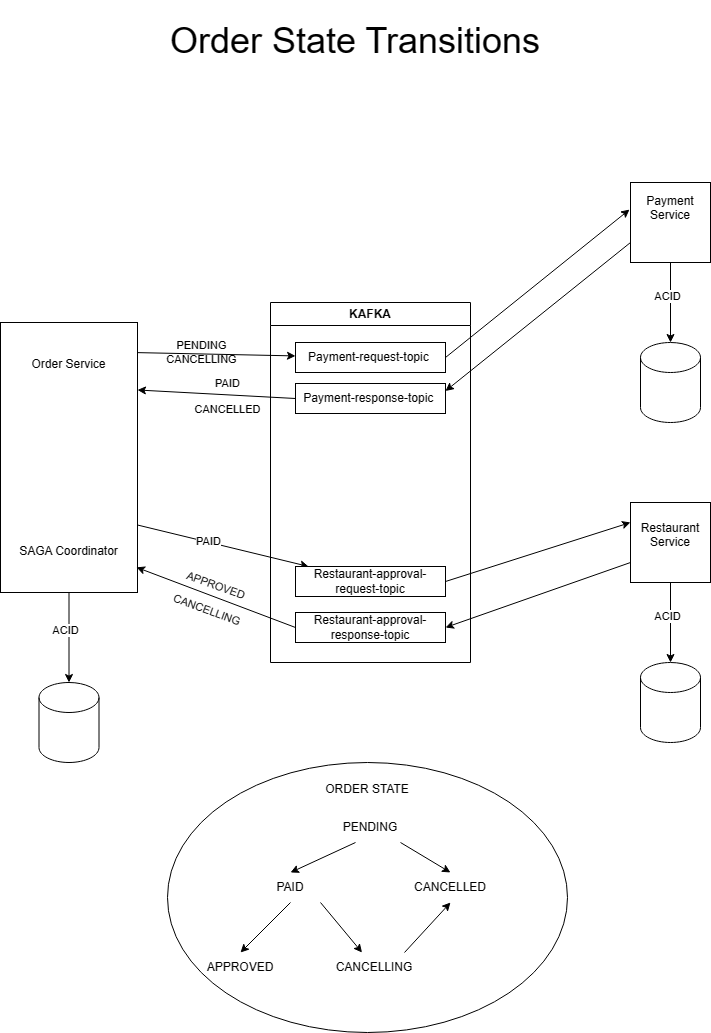

The diagram above was exported from draw.io. Its source (the exported page's mxGraphModel, read from the mxfile embedded in the PNG):
<mxGraphModel dx="1386" dy="-384" grid="1" gridSize="10" guides="1" tooltips="1" connect="1" arrows="1" fold="1" page="1" pageScale="1" pageWidth="827" pageHeight="1169" background="#ffffff" math="0" shadow="0">
  <root>
    <mxCell id="0" />
    <mxCell id="1" parent="0" />
    <mxCell id="VBWEG21hnLUO7OochfII-1" value="&lt;span style=&quot;font-size: 36px;&quot;&gt;Order State Transitions&lt;/span&gt;" style="text;html=1;strokeColor=none;fillColor=none;align=center;verticalAlign=middle;whiteSpace=wrap;rounded=0;" vertex="1" parent="1">
      <mxGeometry x="160" y="1188" width="470" height="80" as="geometry" />
    </mxCell>
    <mxCell id="VBWEG21hnLUO7OochfII-33" style="rounded=0;orthogonalLoop=1;jettySize=auto;html=1;exitX=0.949;exitY=0.111;exitDx=0;exitDy=0;exitPerimeter=0;" edge="1" parent="1" source="VBWEG21hnLUO7OochfII-2" target="VBWEG21hnLUO7OochfII-16">
      <mxGeometry relative="1" as="geometry" />
    </mxCell>
    <mxCell id="VBWEG21hnLUO7OochfII-35" value="PENDING&lt;br&gt;CANCELLING" style="edgeLabel;html=1;align=center;verticalAlign=middle;resizable=0;points=[];labelBackgroundColor=none;" vertex="1" connectable="0" parent="VBWEG21hnLUO7OochfII-33">
      <mxGeometry x="-0.5071" y="1" relative="1" as="geometry">
        <mxPoint x="29" as="offset" />
      </mxGeometry>
    </mxCell>
    <mxCell id="VBWEG21hnLUO7OochfII-37" style="rounded=0;orthogonalLoop=1;jettySize=auto;html=1;exitX=1;exitY=0.75;exitDx=0;exitDy=0;" edge="1" parent="1" source="VBWEG21hnLUO7OochfII-2" target="VBWEG21hnLUO7OochfII-19">
      <mxGeometry relative="1" as="geometry" />
    </mxCell>
    <mxCell id="VBWEG21hnLUO7OochfII-38" value="PAID" style="edgeLabel;html=1;align=center;verticalAlign=middle;resizable=0;points=[];" vertex="1" connectable="0" parent="VBWEG21hnLUO7OochfII-37">
      <mxGeometry x="-0.1859" y="1" relative="1" as="geometry">
        <mxPoint as="offset" />
      </mxGeometry>
    </mxCell>
    <mxCell id="VBWEG21hnLUO7OochfII-2" value="Order Service&lt;br&gt;&lt;br&gt;&lt;br&gt;&lt;br&gt;&lt;br&gt;&lt;br&gt;&lt;br&gt;&lt;br&gt;&lt;br&gt;&lt;br&gt;&lt;br&gt;&lt;br&gt;&lt;br&gt;SAGA Coordinator" style="whiteSpace=wrap;html=1;" vertex="1" parent="1">
      <mxGeometry x="40" y="1510" width="137" height="270" as="geometry" />
    </mxCell>
    <mxCell id="VBWEG21hnLUO7OochfII-3" value="" style="shape=cylinder3;whiteSpace=wrap;html=1;boundedLbl=1;backgroundOutline=1;size=15;" vertex="1" parent="1">
      <mxGeometry x="78.5" y="1870" width="60" height="80" as="geometry" />
    </mxCell>
    <mxCell id="VBWEG21hnLUO7OochfII-4" style="edgeStyle=orthogonalEdgeStyle;rounded=0;orthogonalLoop=1;jettySize=auto;html=1;entryX=0.5;entryY=0;entryDx=0;entryDy=0;entryPerimeter=0;" edge="1" parent="1" source="VBWEG21hnLUO7OochfII-2" target="VBWEG21hnLUO7OochfII-3">
      <mxGeometry relative="1" as="geometry" />
    </mxCell>
    <mxCell id="VBWEG21hnLUO7OochfII-5" value="ACID" style="edgeLabel;html=1;align=center;verticalAlign=middle;resizable=0;points=[];" vertex="1" connectable="0" parent="VBWEG21hnLUO7OochfII-4">
      <mxGeometry x="-0.175" y="-4" relative="1" as="geometry">
        <mxPoint as="offset" />
      </mxGeometry>
    </mxCell>
    <mxCell id="VBWEG21hnLUO7OochfII-15" value="KAFKA" style="swimlane;whiteSpace=wrap;html=1;" vertex="1" parent="1">
      <mxGeometry x="310" y="1490" width="200" height="360" as="geometry" />
    </mxCell>
    <mxCell id="VBWEG21hnLUO7OochfII-16" value="Payment-request-topic&amp;nbsp;" style="rounded=0;whiteSpace=wrap;html=1;" vertex="1" parent="VBWEG21hnLUO7OochfII-15">
      <mxGeometry x="25" y="40" width="150" height="30" as="geometry" />
    </mxCell>
    <mxCell id="VBWEG21hnLUO7OochfII-19" value="Restaurant-approval-request-topic" style="rounded=0;whiteSpace=wrap;html=1;" vertex="1" parent="VBWEG21hnLUO7OochfII-15">
      <mxGeometry x="25" y="264" width="150" height="30" as="geometry" />
    </mxCell>
    <mxCell id="VBWEG21hnLUO7OochfII-20" value="Restaurant-approval-response-topic" style="rounded=0;whiteSpace=wrap;html=1;" vertex="1" parent="VBWEG21hnLUO7OochfII-15">
      <mxGeometry x="25" y="310" width="150" height="30" as="geometry" />
    </mxCell>
    <mxCell id="VBWEG21hnLUO7OochfII-34" style="rounded=0;orthogonalLoop=1;jettySize=auto;html=1;exitX=0;exitY=0.5;exitDx=0;exitDy=0;entryX=1;entryY=0.25;entryDx=0;entryDy=0;" edge="1" parent="1" source="VBWEG21hnLUO7OochfII-17" target="VBWEG21hnLUO7OochfII-2">
      <mxGeometry relative="1" as="geometry" />
    </mxCell>
    <mxCell id="VBWEG21hnLUO7OochfII-36" value="PAID&lt;br&gt;&lt;br&gt;CANCELLED" style="edgeLabel;html=1;align=center;verticalAlign=middle;resizable=0;points=[];labelBackgroundColor=none;" vertex="1" connectable="0" parent="VBWEG21hnLUO7OochfII-34">
      <mxGeometry x="-0.0694" y="-3" relative="1" as="geometry">
        <mxPoint x="5" y="4" as="offset" />
      </mxGeometry>
    </mxCell>
    <mxCell id="VBWEG21hnLUO7OochfII-17" value="Payment-response-topic&amp;nbsp;" style="rounded=0;whiteSpace=wrap;html=1;" vertex="1" parent="1">
      <mxGeometry x="335" y="1571" width="150" height="30" as="geometry" />
    </mxCell>
    <mxCell id="VBWEG21hnLUO7OochfII-32" style="rounded=0;orthogonalLoop=1;jettySize=auto;html=1;exitX=0;exitY=0.75;exitDx=0;exitDy=0;entryX=1;entryY=0.25;entryDx=0;entryDy=0;" edge="1" parent="1" source="VBWEG21hnLUO7OochfII-21" target="VBWEG21hnLUO7OochfII-17">
      <mxGeometry relative="1" as="geometry" />
    </mxCell>
    <mxCell id="VBWEG21hnLUO7OochfII-21" value="Payment Service&lt;br&gt;&lt;br&gt;&lt;br&gt;" style="whiteSpace=wrap;html=1;aspect=fixed;" vertex="1" parent="1">
      <mxGeometry x="670" y="1370" width="80" height="80" as="geometry" />
    </mxCell>
    <mxCell id="VBWEG21hnLUO7OochfII-22" value="" style="shape=cylinder3;whiteSpace=wrap;html=1;boundedLbl=1;backgroundOutline=1;size=15;" vertex="1" parent="1">
      <mxGeometry x="680" y="1530" width="60" height="80" as="geometry" />
    </mxCell>
    <mxCell id="VBWEG21hnLUO7OochfII-23" style="edgeStyle=orthogonalEdgeStyle;rounded=0;orthogonalLoop=1;jettySize=auto;html=1;entryX=0.5;entryY=0;entryDx=0;entryDy=0;entryPerimeter=0;" edge="1" parent="1" source="VBWEG21hnLUO7OochfII-21" target="VBWEG21hnLUO7OochfII-22">
      <mxGeometry relative="1" as="geometry" />
    </mxCell>
    <mxCell id="VBWEG21hnLUO7OochfII-24" value="ACID" style="edgeLabel;html=1;align=center;verticalAlign=middle;resizable=0;points=[];" vertex="1" connectable="0" parent="VBWEG21hnLUO7OochfII-23">
      <mxGeometry x="-0.175" y="-4" relative="1" as="geometry">
        <mxPoint as="offset" />
      </mxGeometry>
    </mxCell>
    <mxCell id="VBWEG21hnLUO7OochfII-30" style="rounded=0;orthogonalLoop=1;jettySize=auto;html=1;exitX=0;exitY=0.75;exitDx=0;exitDy=0;entryX=1;entryY=0.5;entryDx=0;entryDy=0;" edge="1" parent="1" source="VBWEG21hnLUO7OochfII-25" target="VBWEG21hnLUO7OochfII-20">
      <mxGeometry relative="1" as="geometry" />
    </mxCell>
    <mxCell id="VBWEG21hnLUO7OochfII-25" value="Restaurant Service&lt;br&gt;&lt;br&gt;" style="whiteSpace=wrap;html=1;aspect=fixed;" vertex="1" parent="1">
      <mxGeometry x="670" y="1690" width="80" height="80" as="geometry" />
    </mxCell>
    <mxCell id="VBWEG21hnLUO7OochfII-26" value="" style="shape=cylinder3;whiteSpace=wrap;html=1;boundedLbl=1;backgroundOutline=1;size=15;" vertex="1" parent="1">
      <mxGeometry x="680" y="1850" width="60" height="80" as="geometry" />
    </mxCell>
    <mxCell id="VBWEG21hnLUO7OochfII-27" style="edgeStyle=orthogonalEdgeStyle;rounded=0;orthogonalLoop=1;jettySize=auto;html=1;entryX=0.5;entryY=0;entryDx=0;entryDy=0;entryPerimeter=0;" edge="1" parent="1" source="VBWEG21hnLUO7OochfII-25" target="VBWEG21hnLUO7OochfII-26">
      <mxGeometry relative="1" as="geometry" />
    </mxCell>
    <mxCell id="VBWEG21hnLUO7OochfII-28" value="ACID" style="edgeLabel;html=1;align=center;verticalAlign=middle;resizable=0;points=[];" vertex="1" connectable="0" parent="VBWEG21hnLUO7OochfII-27">
      <mxGeometry x="-0.175" y="-4" relative="1" as="geometry">
        <mxPoint as="offset" />
      </mxGeometry>
    </mxCell>
    <mxCell id="VBWEG21hnLUO7OochfII-29" style="rounded=0;orthogonalLoop=1;jettySize=auto;html=1;exitX=1;exitY=0.5;exitDx=0;exitDy=0;entryX=0;entryY=0.25;entryDx=0;entryDy=0;" edge="1" parent="1" source="VBWEG21hnLUO7OochfII-19" target="VBWEG21hnLUO7OochfII-25">
      <mxGeometry relative="1" as="geometry" />
    </mxCell>
    <mxCell id="VBWEG21hnLUO7OochfII-31" style="rounded=0;orthogonalLoop=1;jettySize=auto;html=1;exitX=1;exitY=0.5;exitDx=0;exitDy=0;entryX=-0.012;entryY=0.338;entryDx=0;entryDy=0;entryPerimeter=0;" edge="1" parent="1" source="VBWEG21hnLUO7OochfII-16" target="VBWEG21hnLUO7OochfII-21">
      <mxGeometry relative="1" as="geometry" />
    </mxCell>
    <mxCell id="VBWEG21hnLUO7OochfII-39" style="rounded=0;orthogonalLoop=1;jettySize=auto;html=1;exitX=0;exitY=0.5;exitDx=0;exitDy=0;entryX=0.993;entryY=0.907;entryDx=0;entryDy=0;entryPerimeter=0;" edge="1" parent="1" source="VBWEG21hnLUO7OochfII-20" target="VBWEG21hnLUO7OochfII-2">
      <mxGeometry relative="1" as="geometry" />
    </mxCell>
    <mxCell id="VBWEG21hnLUO7OochfII-40" value="APPROVED&lt;br&gt;&lt;br&gt;CANCELLING" style="edgeLabel;html=1;align=center;verticalAlign=middle;resizable=0;points=[];labelBackgroundColor=none;rotation=20;" vertex="1" connectable="0" parent="VBWEG21hnLUO7OochfII-39">
      <mxGeometry x="0.3911" y="4" relative="1" as="geometry">
        <mxPoint x="27" y="7" as="offset" />
      </mxGeometry>
    </mxCell>
    <mxCell id="VBWEG21hnLUO7OochfII-41" value="ORDER STATE&lt;br&gt;&lt;br&gt;&lt;br&gt;&lt;br&gt;&lt;br&gt;&lt;br&gt;&lt;br&gt;&lt;br&gt;&lt;br&gt;&lt;br&gt;&lt;br&gt;&lt;br&gt;&lt;br&gt;&lt;br&gt;&lt;br&gt;&lt;br&gt;" style="ellipse;whiteSpace=wrap;html=1;" vertex="1" parent="1">
      <mxGeometry x="207" y="1950" width="400" height="270" as="geometry" />
    </mxCell>
    <mxCell id="VBWEG21hnLUO7OochfII-47" style="rounded=0;orthogonalLoop=1;jettySize=auto;html=1;exitX=0.25;exitY=1;exitDx=0;exitDy=0;entryX=0.5;entryY=0;entryDx=0;entryDy=0;" edge="1" parent="1" source="VBWEG21hnLUO7OochfII-42" target="VBWEG21hnLUO7OochfII-43">
      <mxGeometry relative="1" as="geometry" />
    </mxCell>
    <mxCell id="VBWEG21hnLUO7OochfII-48" style="rounded=0;orthogonalLoop=1;jettySize=auto;html=1;exitX=1;exitY=1;exitDx=0;exitDy=0;entryX=0.5;entryY=0;entryDx=0;entryDy=0;" edge="1" parent="1" source="VBWEG21hnLUO7OochfII-42" target="VBWEG21hnLUO7OochfII-44">
      <mxGeometry relative="1" as="geometry" />
    </mxCell>
    <mxCell id="VBWEG21hnLUO7OochfII-42" value="PENDING" style="text;html=1;strokeColor=none;fillColor=none;align=center;verticalAlign=middle;whiteSpace=wrap;rounded=0;" vertex="1" parent="1">
      <mxGeometry x="380" y="2000" width="60" height="30" as="geometry" />
    </mxCell>
    <mxCell id="VBWEG21hnLUO7OochfII-49" style="rounded=0;orthogonalLoop=1;jettySize=auto;html=1;exitX=0.5;exitY=1;exitDx=0;exitDy=0;entryX=0.5;entryY=0;entryDx=0;entryDy=0;" edge="1" parent="1" source="VBWEG21hnLUO7OochfII-43" target="VBWEG21hnLUO7OochfII-45">
      <mxGeometry relative="1" as="geometry" />
    </mxCell>
    <mxCell id="VBWEG21hnLUO7OochfII-50" style="rounded=0;orthogonalLoop=1;jettySize=auto;html=1;exitX=1;exitY=1;exitDx=0;exitDy=0;" edge="1" parent="1" source="VBWEG21hnLUO7OochfII-43" target="VBWEG21hnLUO7OochfII-46">
      <mxGeometry relative="1" as="geometry" />
    </mxCell>
    <mxCell id="VBWEG21hnLUO7OochfII-43" value="PAID" style="text;html=1;strokeColor=none;fillColor=none;align=center;verticalAlign=middle;whiteSpace=wrap;rounded=0;" vertex="1" parent="1">
      <mxGeometry x="300" y="2060" width="60" height="30" as="geometry" />
    </mxCell>
    <mxCell id="VBWEG21hnLUO7OochfII-44" value="CANCELLED" style="text;html=1;strokeColor=none;fillColor=none;align=center;verticalAlign=middle;whiteSpace=wrap;rounded=0;" vertex="1" parent="1">
      <mxGeometry x="460" y="2060" width="60" height="30" as="geometry" />
    </mxCell>
    <mxCell id="VBWEG21hnLUO7OochfII-45" value="APPROVED" style="text;html=1;strokeColor=none;fillColor=none;align=center;verticalAlign=middle;whiteSpace=wrap;rounded=0;" vertex="1" parent="1">
      <mxGeometry x="250" y="2140" width="60" height="30" as="geometry" />
    </mxCell>
    <mxCell id="VBWEG21hnLUO7OochfII-51" style="rounded=0;orthogonalLoop=1;jettySize=auto;html=1;exitX=1;exitY=0;exitDx=0;exitDy=0;entryX=0.5;entryY=1;entryDx=0;entryDy=0;" edge="1" parent="1" source="VBWEG21hnLUO7OochfII-46" target="VBWEG21hnLUO7OochfII-44">
      <mxGeometry relative="1" as="geometry" />
    </mxCell>
    <mxCell id="VBWEG21hnLUO7OochfII-46" value="CANCELLING" style="text;html=1;strokeColor=none;fillColor=none;align=center;verticalAlign=middle;whiteSpace=wrap;rounded=0;" vertex="1" parent="1">
      <mxGeometry x="384" y="2140" width="60" height="30" as="geometry" />
    </mxCell>
  </root>
</mxGraphModel>